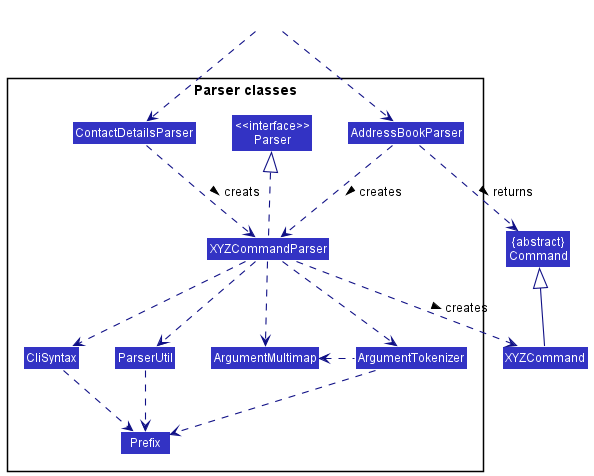

The diagram above was rendered by PlantUML. Its source (embedded in the PNG):
@startuml
!include style.puml
skinparam arrowThickness 1.1
skinparam arrowColor LOGIC_COLOR_T4
skinparam classBackgroundColor LOGIC_COLOR

Class "{abstract}\nCommand" as Command
Class XYZCommand

package "Parser classes"{
Class "<<interface>>\nParser" as Parser
Class AddressBookParser
Class ContactDetailsParser
Class XYZCommandParser
Class CliSyntax
Class ParserUtil
Class ArgumentMultimap
Class ArgumentTokenizer
Class Prefix
}

Class HiddenOutside #FFFFFF
HiddenOutside ..> AddressBookParser
HiddenOutside ..> ContactDetailsParser

AddressBookParser .down.> XYZCommandParser: creates >
ContactDetailsParser .down.> XYZCommandParser: creats >

XYZCommandParser ..> XYZCommand : creates >
AddressBookParser ..> Command : returns >
XYZCommandParser .up.|> Parser
XYZCommandParser ..> ArgumentMultimap
XYZCommandParser ..> ArgumentTokenizer
ArgumentTokenizer .left.> ArgumentMultimap
XYZCommandParser ..> CliSyntax
CliSyntax ..> Prefix
XYZCommandParser ..> ParserUtil
ParserUtil .down.> Prefix
ArgumentTokenizer .down.> Prefix
XYZCommand -up-|> Command
@enduml